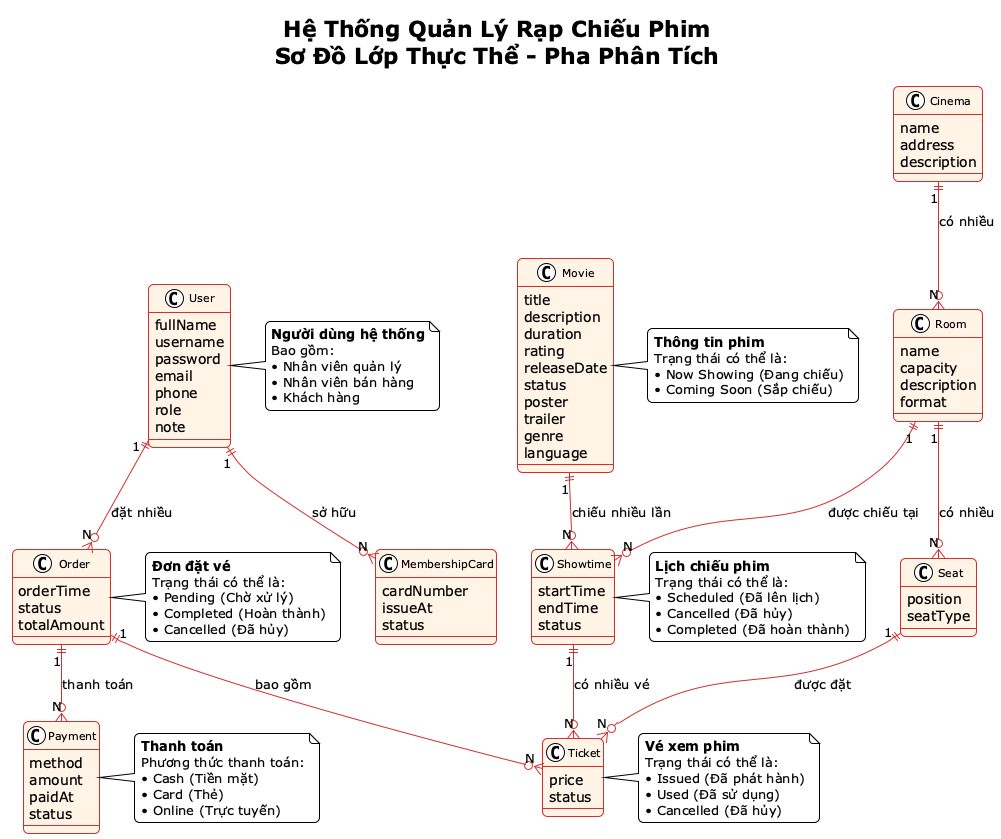

The diagram above was rendered by PlantUML. Its source (embedded in the PNG):
@startuml Cinema System Entity Class Diagram
!theme plain
skinparam roundcorner 10
skinparam shadowing false

skinparam class {
    BackgroundColor #FFF4E6
    BorderColor #D32F2F
    ArrowColor #D32F2F
    FontSize 11
}

skinparam linetype {
    linecolor #D32F2F
    lineweight 2
}

title Hệ Thống Quản Lý Rạp Chiếu Phim\nSơ Đồ Lớp Thực Thể - Pha Phân Tích

' =====================================================
' LỚP USER - Người dùng hệ thống
' =====================================================
class User {
    fullName
    username
    password
    email
    phone
    role
    note
}

' =====================================================
' LỚP CINEMA - Thông tin rạp chiếu phim
' =====================================================
class Cinema {
    name
    address
    description
}

' =====================================================
' LỚP ROOM - Phòng chiếu phim
' =====================================================
class Room {
    name
    capacity
    description
    format
}

' =====================================================
' LỚP SEAT - Ghế ngồi trong phòng chiếu
' =====================================================
class Seat {
    position
    seatType
}

' =====================================================
' LỚP MOVIE - Thông tin phim
' =====================================================
class Movie {
    title
    description
    duration
    rating
    releaseDate
    status
    poster
    trailer
    genre
    language
}

' =====================================================
' LỚP SHOWTIME - Lịch chiếu phim
' =====================================================
class Showtime {
    startTime
    endTime
    status
}

' =====================================================
' LỚP ORDER - Đơn đặt vé
' =====================================================
class Order {
    orderTime
    status
    totalAmount
}

' =====================================================
' LỚP TICKET - Vé xem phim
' =====================================================
class Ticket {
    price
    status
}

' =====================================================
' LỚP PAYMENT - Thanh toán
' =====================================================
class Payment {
    method
    amount
    paidAt
    status
}

' =====================================================
' LỚP MEMBERSHIPCARD - Thẻ thành viên
' =====================================================
class MembershipCard {
    cardNumber
    issueAt
    status
}

' =====================================================
' QUAN HỆ GIỮA CÁC LỚP
' =====================================================

' Cinema -> Room (1:N) - Một rạp có nhiều phòng chiếu
Cinema "1" ||--o{ "N" Room : "có nhiều"

' Room -> Seat (1:N) - Một phòng có nhiều ghế
Room "1" ||--o{ "N" Seat : "có nhiều"

' Movie -> Showtime (1:N) - Một phim có nhiều lịch chiếu
Movie "1" ||--o{ "N" Showtime : "chiếu nhiều lần"

' Room -> Showtime (1:N) - Một phòng có nhiều lịch chiếu
Room "1" ||--o{ "N" Showtime : "được chiếu tại"

' User -> Order (1:N) - Một người dùng có nhiều đơn hàng
User "1" ||--o{ "N" Order : "đặt nhiều"

' Order -> Ticket (1:N) - Một đơn hàng có nhiều vé
Order "1" ||--o{ "N" Ticket : "bao gồm"

' Seat -> Ticket (1:N) - Một ghế có thể được đặt nhiều lần (qua các lịch chiếu khác nhau)
Seat "1" ||--o{ "N" Ticket : "được đặt"

' Showtime -> Ticket (1:N) - Một lịch chiếu có nhiều vé
Showtime "1" ||--o{ "N" Ticket : "có nhiều vé"

' Order -> Payment (1:N) - Một đơn hàng có thể có nhiều thanh toán
Order "1" ||--o{ "N" Payment : "thanh toán"

' User -> MembershipCard (1:N) - Một người dùng có thể có nhiều thẻ thành viên
User "1" ||--o{ "N" MembershipCard : "sở hữu"

' =====================================================
' GHI CHÚ VÀ MÔ TẢ
' =====================================================

note right of User
    <b>Người dùng hệ thống</b>
    Bao gồm:
    • Nhân viên quản lý
    • Nhân viên bán hàng
    • Khách hàng
end note

note right of Movie
    <b>Thông tin phim</b>
    Trạng thái có thể là:
    • Now Showing (Đang chiếu)
    • Coming Soon (Sắp chiếu)
end note

note right of Showtime
    <b>Lịch chiếu phim</b>
    Trạng thái có thể là:
    • Scheduled (Đã lên lịch)
    • Cancelled (Đã hủy)
    • Completed (Đã hoàn thành)
end note

note right of Order
    <b>Đơn đặt vé</b>
    Trạng thái có thể là:
    • Pending (Chờ xử lý)
    • Completed (Hoàn thành)
    • Cancelled (Đã hủy)
end note

note right of Ticket
    <b>Vé xem phim</b>
    Trạng thái có thể là:
    • Issued (Đã phát hành)
    • Used (Đã sử dụng)
    • Cancelled (Đã hủy)
end note

note right of Payment
    <b>Thanh toán</b>
    Phương thức thanh toán:
    • Cash (Tiền mặt)
    • Card (Thẻ)
    • Online (Trực tuyến)
end note

@enduml